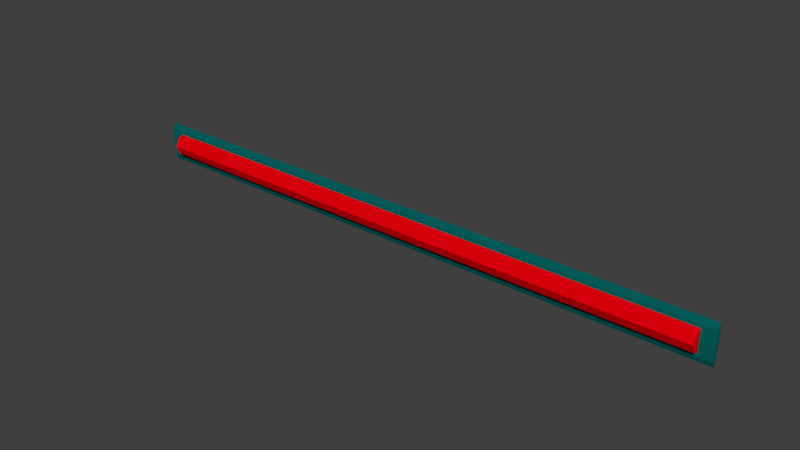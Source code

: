 # Source: BarraVida.blend  (saved by Blender 2.79.0; exported with 4.5.12 LTS)
import bpy
from mathutils import Matrix  # noqa: F401  (used for matrix-valued properties, if any)

bpy.ops.wm.read_factory_settings(use_empty=True)
scene = bpy.context.scene
scene.name = 'Scene'

# ---- collections
col_collection_1 = bpy.data.collections.new('Collection 1'); scene.collection.children.link(col_collection_1)

# ---- materials (node trees are filled in below, after node groups)
mat_material_001 = bpy.data.materials.new('Material.001')
mat_material_001.alpha_threshold = 0.0
mat_material_001.use_transparent_shadow = False
mat_material_001.diffuse_color = (0.0, 0.1282, 0.1216, 1.0)
mat_material_001.specular_color = (0.0, 0.4723, 1.0)
mat_material_001.roughness = 0.5
mat_material_002 = bpy.data.materials.new('Material.002')
mat_material_002.alpha_threshold = 0.0
mat_material_002.use_transparent_shadow = False
mat_material_002.diffuse_color = (0.8, 0.0, 0.004218, 1.0)
mat_material_002.specular_color = (1.0, 0.3623, 0.43)
mat_material_002.roughness = 0.5

# ---- material node trees

# ---- world
world_world = bpy.data.worlds.new('World'); scene.world = world_world
world_world.color = (0.05088, 0.05088, 0.05088)
world_world.use_sun_shadow = False
world_world.sun_shadow_jitter_overblur = 0.0
world_world.cycles.sampling_method = 'MANUAL'

# ---- meshes
me_cylinder_001 = bpy.data.meshes.new('Cylinder.001')
me_cylinder_001.from_pydata([(0.0, 0.01, -1.898e-10), (0.5, 0.01, -2.205e-08), (0.0, 0.007071, -0.007071), (0.5, 0.007071, -0.007071), (0.0, -5.535e-10, -0.01), (0.5, -5.535e-10, -0.01), (0.0, -0.007071, -0.007071), (0.5, -0.007071, -0.007071), (0.0, -0.01, 6.844e-10), (0.5, -0.01, -2.117e-08), (0.0, -0.007071, 0.007071), (0.5, -0.007071, 0.007071), (0.0, 2.833e-12, 0.01), (0.5, 2.833e-12, 0.01), (0.0, 0.007071, 0.007071), (0.5, 0.007071, 0.007071)], [], [(0, 1, 3, 2), (2, 3, 5, 4), (4, 5, 7, 6), (6, 7, 9, 8), (8, 9, 11, 10), (10, 11, 13, 12), (3, 1, 15, 13, 11, 9, 7, 5), (12, 13, 15, 14), (14, 15, 1, 0), (0, 2, 4, 6, 8, 10, 12, 14)])
me_cylinder_001.materials.append(mat_material_001)
me_cylinder_001.use_remesh_preserve_volume = False
me_cylinder_001.use_remesh_preserve_attributes = False
me_cylinder_001.use_mirror_vertex_groups = False
me_cylinder_001.update()
me_cylinder = bpy.data.meshes.new('Cylinder')
me_cylinder.from_pydata([(0.0, 0.01, -1.898e-10), (0.5, 0.01, -2.205e-08), (0.0, 0.007071, -0.007071), (0.5, 0.007071, -0.007071), (0.0, -5.535e-10, -0.01), (0.5, -5.535e-10, -0.01), (0.0, -0.007071, -0.007071), (0.5, -0.007071, -0.007071), (0.0, -0.01, 6.844e-10), (0.5, -0.01, -2.117e-08), (0.0, -0.007071, 0.007071), (0.5, -0.007071, 0.007071), (0.0, 2.833e-12, 0.01), (0.5, 2.833e-12, 0.01), (0.0, 0.007071, 0.007071), (0.5, 0.007071, 0.007071)], [], [(0, 1, 3, 2), (2, 3, 5, 4), (4, 5, 7, 6), (6, 7, 9, 8), (8, 9, 11, 10), (10, 11, 13, 12), (3, 1, 15, 13, 11, 9, 7, 5), (12, 13, 15, 14), (14, 15, 1, 0), (0, 2, 4, 6, 8, 10, 12, 14)])
me_cylinder.materials.append(mat_material_002)
me_cylinder.use_remesh_preserve_volume = False
me_cylinder.use_remesh_preserve_attributes = False
me_cylinder.use_mirror_vertex_groups = False
me_cylinder.update()

# ---- objects
ob_contenedorvida = bpy.data.objects.new('ContenedorVida', me_cylinder_001)
ob_vida = bpy.data.objects.new('Vida', me_cylinder)

# ---- transforms, parenting, visibility, modifiers, constraints
ob_contenedorvida.location = (-0.01182, 0.0, 0.0)
ob_contenedorvida.scale = (1.046, 0.2554, 1.721)
ob_contenedorvida.lineart.crease_threshold = 0.0
ob_vida.location = (0.0, 0.0, 0.0)
ob_vida.lineart.crease_threshold = 0.0

# ---- collection membership
col_collection_1.objects.link(ob_contenedorvida)
col_collection_1.objects.link(ob_vida)

# ---- scene / render settings (as saved in the file)
scene.frame_start = 1; scene.frame_end = 250; scene.frame_set(1)
scene.render.engine = 'BLENDER_EEVEE_NEXT'
scene.render.resolution_percentage = 50
scene.render.dither_intensity = 0.0
scene.cycles.use_denoising = False
scene.cycles.samples = 128
scene.cycles.sampling_pattern = 'TABULATED_SOBOL'
scene.cycles.use_adaptive_sampling = False
scene.cycles.use_light_tree = False
scene.cycles.blur_glossy = 0.0
scene.cycles.sample_clamp_indirect = 0.0
scene.view_settings.view_transform = 'Standard'
bpy.context.view_layer.update()

# ---- added for rendering (the .blend has no active camera and no usable light): camera, sun
cam_auto = bpy.data.cameras.new('AutoCamera')
cam_auto.lens = 50.0
cam_auto.sensor_width = 36.0
cam_auto.clip_end = 1000.0
ob_auto_camera = bpy.data.objects.new('AutoCamera', cam_auto)
scene.collection.objects.link(ob_auto_camera)
ob_auto_camera.location = (0.735307, -0.582609, 0.388406)
ob_auto_camera.rotation_euler = (1.09748, -7.21219e-08, 0.694738)
scene.camera = ob_auto_camera
light_auto_sun = bpy.data.lights.new('AutoSun', 'SUN')
light_auto_sun.energy = 3.0
light_auto_sun.angle = 0.0523599
ob_auto_sun = bpy.data.objects.new('AutoSun', light_auto_sun)
scene.collection.objects.link(ob_auto_sun)
ob_auto_sun.rotation_euler = (0.872665, 0.174533, 0.523599)
bpy.context.view_layer.update()
